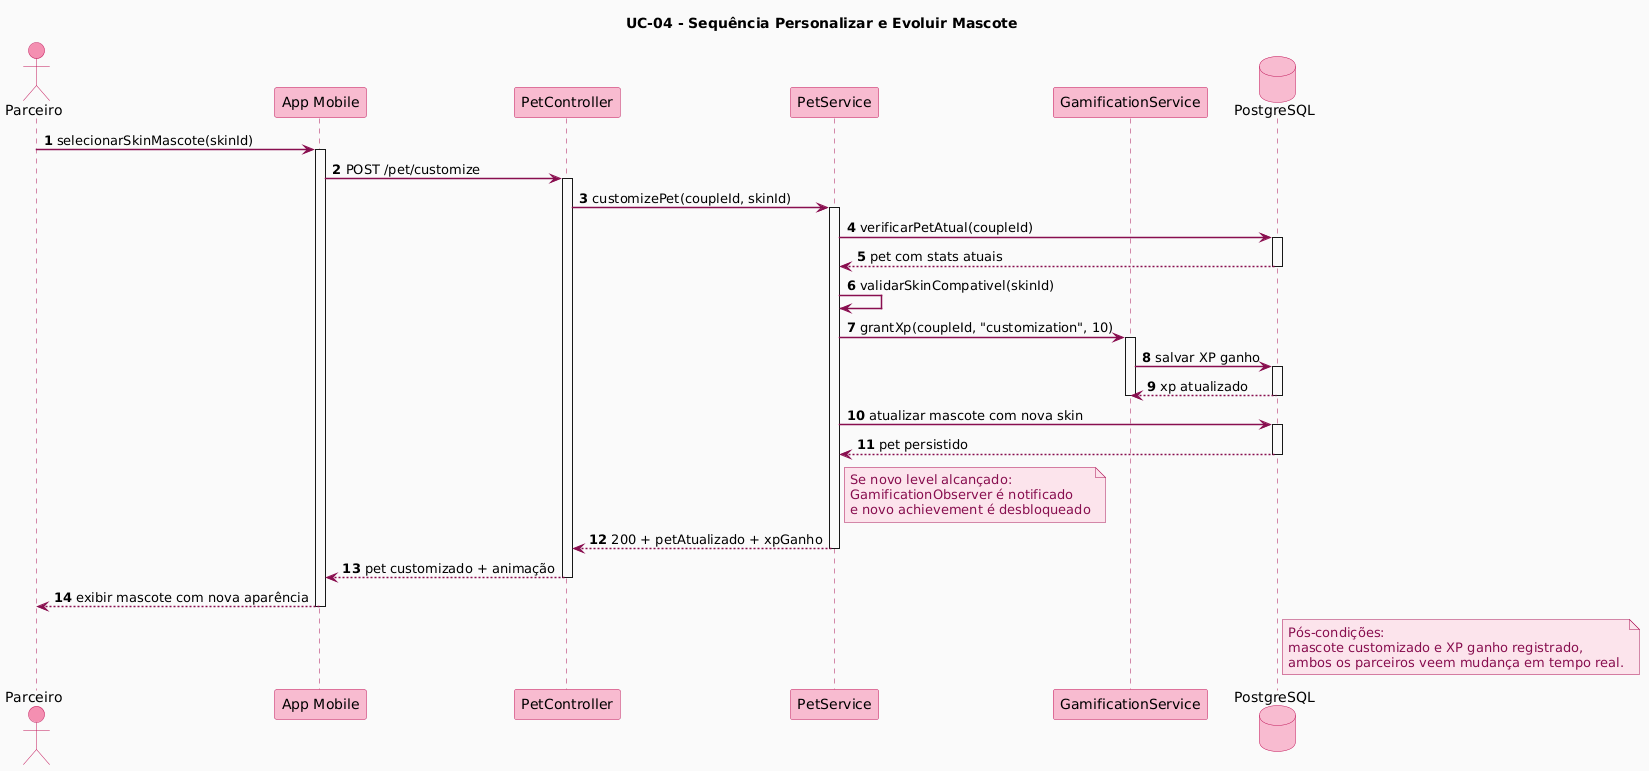

The diagram above was rendered by PlantUML. Its source (embedded in the PNG):
@startuml
title UC-04 - Sequência Personalizar e Evoluir Mascote

skinparam backgroundColor #FAFAFA
skinparam shadowing false
skinparam sequenceArrowThickness 1.5
skinparam sequenceParticipantBorderColor #C2185B
skinparam sequenceParticipantBackgroundColor #F8BBD0
skinparam sequenceActorBorderColor #C2185B
skinparam sequenceActorBackgroundColor #F48FB1
skinparam sequenceLifeLineBorderColor #AD1457
skinparam sequenceArrowColor #880E4F
skinparam ArrowColor #880E4F
skinparam noteBorderColor #AD1457
skinparam noteBackgroundColor #FCE4EC
skinparam noteFontColor #880E4F
skinparam sequenceMessageFontColor #880E4F
skinparam databaseBorderColor #C2185B
skinparam databaseBackgroundColor #F8BBD0

autonumber

actor Parceiro
participant "App Mobile" as Mobile
participant "PetController" as Controller
participant "PetService" as PetService
participant "GamificationService" as GamService
database "PostgreSQL" as DB

Parceiro -> Mobile : selecionarSkinMascote(skinId)
activate Mobile

Mobile -> Controller : POST /pet/customize
activate Controller

Controller -> PetService : customizePet(coupleId, skinId)
activate PetService

PetService -> DB : verificarPetAtual(coupleId)
activate DB
DB --> PetService : pet com stats atuais
deactivate DB

PetService -> PetService : validarSkinCompativel(skinId)

PetService -> GamService : grantXp(coupleId, "customization", 10)
activate GamService
GamService -> DB : salvar XP ganho
activate DB
DB --> GamService : xp atualizado
deactivate DB
deactivate GamService

PetService -> DB : atualizar mascote com nova skin
activate DB
DB --> PetService : pet persistido
deactivate DB

note right of PetService
  Se novo level alcançado:
  GamificationObserver é notificado
  e novo achievement é desbloqueado
end note

PetService --> Controller : 200 + petAtualizado + xpGanho
deactivate PetService

Controller --> Mobile : pet customizado + animação
deactivate Controller

Mobile --> Parceiro : exibir mascote com nova aparência
deactivate Mobile

note right of DB
  Pós-condições:
  mascote customizado e XP ganho registrado,
  ambos os parceiros veem mudança em tempo real.
end note
@enduml